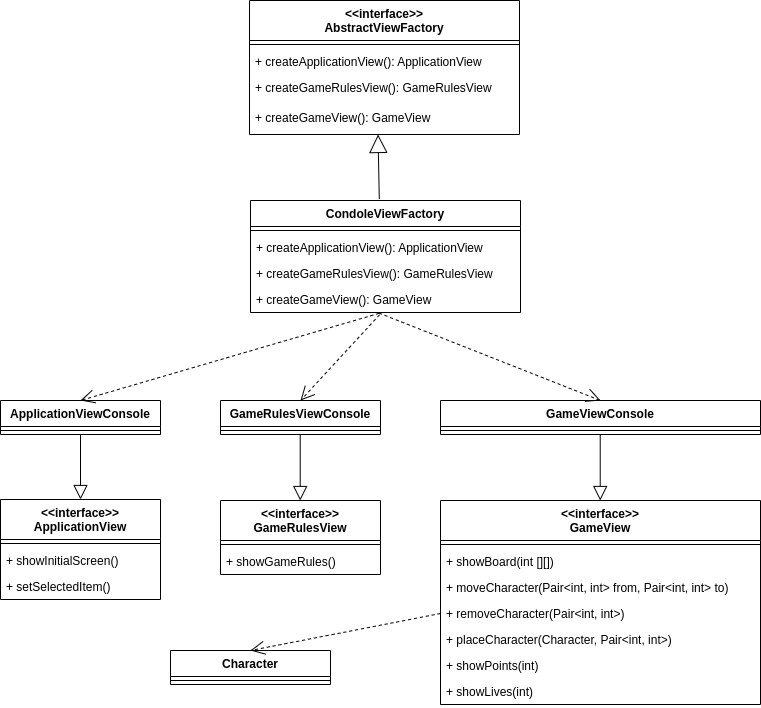

The diagram above was exported from draw.io. Its source (the exported page's mxGraphModel, read from the mxfile embedded in the PNG):
<mxGraphModel dx="1350" dy="878" grid="1" gridSize="10" guides="1" tooltips="1" connect="1" arrows="1" fold="1" page="1" pageScale="1" pageWidth="4681" pageHeight="3300" background="none" math="0" shadow="0">
  <root>
    <mxCell id="0" />
    <mxCell id="1" parent="0" />
    <mxCell id="LyayD2E6lX-VAmwV8kCB-239" value="&lt;&lt;interface&gt;&gt;&#10;AbstractViewFactory&#10;" style="swimlane;fontStyle=1;align=center;verticalAlign=top;childLayout=stackLayout;horizontal=1;startSize=40;horizontalStack=0;resizeParent=1;resizeParentMax=0;resizeLast=0;collapsible=1;marginBottom=0;" vertex="1" parent="1">
      <mxGeometry x="1329" y="400" width="270" height="134" as="geometry" />
    </mxCell>
    <mxCell id="LyayD2E6lX-VAmwV8kCB-240" value="" style="line;strokeWidth=1;fillColor=none;align=left;verticalAlign=middle;spacingTop=-1;spacingLeft=3;spacingRight=3;rotatable=0;labelPosition=right;points=[];portConstraint=eastwest;" vertex="1" parent="LyayD2E6lX-VAmwV8kCB-239">
      <mxGeometry y="40" width="270" height="8" as="geometry" />
    </mxCell>
    <mxCell id="LyayD2E6lX-VAmwV8kCB-241" value="+ createApplicationView(): ApplicationView" style="text;strokeColor=none;fillColor=none;align=left;verticalAlign=top;spacingLeft=4;spacingRight=4;overflow=hidden;rotatable=0;points=[[0,0.5],[1,0.5]];portConstraint=eastwest;" vertex="1" parent="LyayD2E6lX-VAmwV8kCB-239">
      <mxGeometry y="48" width="270" height="26" as="geometry" />
    </mxCell>
    <mxCell id="LyayD2E6lX-VAmwV8kCB-242" value="+ createGameRulesView(): GameRulesView" style="text;strokeColor=none;fillColor=none;align=left;verticalAlign=top;spacingLeft=4;spacingRight=4;overflow=hidden;rotatable=0;points=[[0,0.5],[1,0.5]];portConstraint=eastwest;" vertex="1" parent="LyayD2E6lX-VAmwV8kCB-239">
      <mxGeometry y="74" width="270" height="30" as="geometry" />
    </mxCell>
    <mxCell id="LyayD2E6lX-VAmwV8kCB-243" value="+ createGameView(): GameView" style="text;strokeColor=none;fillColor=none;align=left;verticalAlign=top;spacingLeft=4;spacingRight=4;overflow=hidden;rotatable=0;points=[[0,0.5],[1,0.5]];portConstraint=eastwest;" vertex="1" parent="LyayD2E6lX-VAmwV8kCB-239">
      <mxGeometry y="104" width="270" height="30" as="geometry" />
    </mxCell>
    <mxCell id="LyayD2E6lX-VAmwV8kCB-244" value="CondoleViewFactory" style="swimlane;fontStyle=1;align=center;verticalAlign=top;childLayout=stackLayout;horizontal=1;startSize=26;horizontalStack=0;resizeParent=1;resizeParentMax=0;resizeLast=0;collapsible=1;marginBottom=0;" vertex="1" parent="1">
      <mxGeometry x="1330" y="600" width="270" height="112" as="geometry" />
    </mxCell>
    <mxCell id="LyayD2E6lX-VAmwV8kCB-245" value="" style="line;strokeWidth=1;fillColor=none;align=left;verticalAlign=middle;spacingTop=-1;spacingLeft=3;spacingRight=3;rotatable=0;labelPosition=right;points=[];portConstraint=eastwest;" vertex="1" parent="LyayD2E6lX-VAmwV8kCB-244">
      <mxGeometry y="26" width="270" height="8" as="geometry" />
    </mxCell>
    <mxCell id="LyayD2E6lX-VAmwV8kCB-246" value="+ createApplicationView(): ApplicationView" style="text;strokeColor=none;fillColor=none;align=left;verticalAlign=top;spacingLeft=4;spacingRight=4;overflow=hidden;rotatable=0;points=[[0,0.5],[1,0.5]];portConstraint=eastwest;" vertex="1" parent="LyayD2E6lX-VAmwV8kCB-244">
      <mxGeometry y="34" width="270" height="26" as="geometry" />
    </mxCell>
    <mxCell id="LyayD2E6lX-VAmwV8kCB-247" value="+ createGameRulesView(): GameRulesView" style="text;strokeColor=none;fillColor=none;align=left;verticalAlign=top;spacingLeft=4;spacingRight=4;overflow=hidden;rotatable=0;points=[[0,0.5],[1,0.5]];portConstraint=eastwest;" vertex="1" parent="LyayD2E6lX-VAmwV8kCB-244">
      <mxGeometry y="60" width="270" height="26" as="geometry" />
    </mxCell>
    <mxCell id="LyayD2E6lX-VAmwV8kCB-248" value="+ createGameView(): GameView" style="text;strokeColor=none;fillColor=none;align=left;verticalAlign=top;spacingLeft=4;spacingRight=4;overflow=hidden;rotatable=0;points=[[0,0.5],[1,0.5]];portConstraint=eastwest;" vertex="1" parent="LyayD2E6lX-VAmwV8kCB-244">
      <mxGeometry y="86" width="270" height="26" as="geometry" />
    </mxCell>
    <mxCell id="LyayD2E6lX-VAmwV8kCB-249" value="ApplicationViewConsole" style="swimlane;fontStyle=1;align=center;verticalAlign=top;childLayout=stackLayout;horizontal=1;startSize=26;horizontalStack=0;resizeParent=1;resizeParentMax=0;resizeLast=0;collapsible=1;marginBottom=0;" vertex="1" parent="1">
      <mxGeometry x="1080" y="800" width="160" height="34" as="geometry" />
    </mxCell>
    <mxCell id="LyayD2E6lX-VAmwV8kCB-250" value="" style="line;strokeWidth=1;fillColor=none;align=left;verticalAlign=middle;spacingTop=-1;spacingLeft=3;spacingRight=3;rotatable=0;labelPosition=right;points=[];portConstraint=eastwest;" vertex="1" parent="LyayD2E6lX-VAmwV8kCB-249">
      <mxGeometry y="26" width="160" height="8" as="geometry" />
    </mxCell>
    <mxCell id="LyayD2E6lX-VAmwV8kCB-251" value="GameRulesViewConsole" style="swimlane;fontStyle=1;align=center;verticalAlign=top;childLayout=stackLayout;horizontal=1;startSize=26;horizontalStack=0;resizeParent=1;resizeParentMax=0;resizeLast=0;collapsible=1;marginBottom=0;" vertex="1" parent="1">
      <mxGeometry x="1300" y="800" width="160" height="34" as="geometry" />
    </mxCell>
    <mxCell id="LyayD2E6lX-VAmwV8kCB-252" value="" style="line;strokeWidth=1;fillColor=none;align=left;verticalAlign=middle;spacingTop=-1;spacingLeft=3;spacingRight=3;rotatable=0;labelPosition=right;points=[];portConstraint=eastwest;" vertex="1" parent="LyayD2E6lX-VAmwV8kCB-251">
      <mxGeometry y="26" width="160" height="8" as="geometry" />
    </mxCell>
    <mxCell id="LyayD2E6lX-VAmwV8kCB-253" value="GameViewConsole" style="swimlane;fontStyle=1;align=center;verticalAlign=top;childLayout=stackLayout;horizontal=1;startSize=26;horizontalStack=0;resizeParent=1;resizeParentMax=0;resizeLast=0;collapsible=1;marginBottom=0;" vertex="1" parent="1">
      <mxGeometry x="1520" y="800" width="320" height="34" as="geometry" />
    </mxCell>
    <mxCell id="LyayD2E6lX-VAmwV8kCB-254" value="" style="line;strokeWidth=1;fillColor=none;align=left;verticalAlign=middle;spacingTop=-1;spacingLeft=3;spacingRight=3;rotatable=0;labelPosition=right;points=[];portConstraint=eastwest;" vertex="1" parent="LyayD2E6lX-VAmwV8kCB-253">
      <mxGeometry y="26" width="320" height="8" as="geometry" />
    </mxCell>
    <mxCell id="LyayD2E6lX-VAmwV8kCB-255" value="&lt;&lt;interface&gt;&gt;&#10;ApplicationView" style="swimlane;fontStyle=1;align=center;verticalAlign=top;childLayout=stackLayout;horizontal=1;startSize=40;horizontalStack=0;resizeParent=1;resizeParentMax=0;resizeLast=0;collapsible=1;marginBottom=0;" vertex="1" parent="1">
      <mxGeometry x="1080" y="899" width="160" height="100" as="geometry" />
    </mxCell>
    <mxCell id="LyayD2E6lX-VAmwV8kCB-256" value="" style="line;strokeWidth=1;fillColor=none;align=left;verticalAlign=middle;spacingTop=-1;spacingLeft=3;spacingRight=3;rotatable=0;labelPosition=right;points=[];portConstraint=eastwest;" vertex="1" parent="LyayD2E6lX-VAmwV8kCB-255">
      <mxGeometry y="40" width="160" height="8" as="geometry" />
    </mxCell>
    <mxCell id="LyayD2E6lX-VAmwV8kCB-257" value="+ showInitialScreen()" style="text;strokeColor=none;fillColor=none;align=left;verticalAlign=top;spacingLeft=4;spacingRight=4;overflow=hidden;rotatable=0;points=[[0,0.5],[1,0.5]];portConstraint=eastwest;" vertex="1" parent="LyayD2E6lX-VAmwV8kCB-255">
      <mxGeometry y="48" width="160" height="26" as="geometry" />
    </mxCell>
    <mxCell id="LyayD2E6lX-VAmwV8kCB-258" value="+ setSelectedItem()" style="text;strokeColor=none;fillColor=none;align=left;verticalAlign=top;spacingLeft=4;spacingRight=4;overflow=hidden;rotatable=0;points=[[0,0.5],[1,0.5]];portConstraint=eastwest;" vertex="1" parent="LyayD2E6lX-VAmwV8kCB-255">
      <mxGeometry y="74" width="160" height="26" as="geometry" />
    </mxCell>
    <mxCell id="LyayD2E6lX-VAmwV8kCB-259" value="&lt;&lt;interface&gt;&gt;&#10;GameRulesView" style="swimlane;fontStyle=1;align=center;verticalAlign=top;childLayout=stackLayout;horizontal=1;startSize=40;horizontalStack=0;resizeParent=1;resizeParentMax=0;resizeLast=0;collapsible=1;marginBottom=0;" vertex="1" parent="1">
      <mxGeometry x="1300" y="900" width="160" height="74" as="geometry" />
    </mxCell>
    <mxCell id="LyayD2E6lX-VAmwV8kCB-260" value="" style="line;strokeWidth=1;fillColor=none;align=left;verticalAlign=middle;spacingTop=-1;spacingLeft=3;spacingRight=3;rotatable=0;labelPosition=right;points=[];portConstraint=eastwest;" vertex="1" parent="LyayD2E6lX-VAmwV8kCB-259">
      <mxGeometry y="40" width="160" height="8" as="geometry" />
    </mxCell>
    <mxCell id="LyayD2E6lX-VAmwV8kCB-261" value="+ showGameRules()" style="text;strokeColor=none;fillColor=none;align=left;verticalAlign=top;spacingLeft=4;spacingRight=4;overflow=hidden;rotatable=0;points=[[0,0.5],[1,0.5]];portConstraint=eastwest;" vertex="1" parent="LyayD2E6lX-VAmwV8kCB-259">
      <mxGeometry y="48" width="160" height="26" as="geometry" />
    </mxCell>
    <mxCell id="LyayD2E6lX-VAmwV8kCB-262" value="&lt;&lt;interface&gt;&gt;&#10;GameView" style="swimlane;fontStyle=1;align=center;verticalAlign=top;childLayout=stackLayout;horizontal=1;startSize=40;horizontalStack=0;resizeParent=1;resizeParentMax=0;resizeLast=0;collapsible=1;marginBottom=0;" vertex="1" parent="1">
      <mxGeometry x="1520" y="900" width="320" height="204" as="geometry" />
    </mxCell>
    <mxCell id="LyayD2E6lX-VAmwV8kCB-263" value="" style="line;strokeWidth=1;fillColor=none;align=left;verticalAlign=middle;spacingTop=-1;spacingLeft=3;spacingRight=3;rotatable=0;labelPosition=right;points=[];portConstraint=eastwest;" vertex="1" parent="LyayD2E6lX-VAmwV8kCB-262">
      <mxGeometry y="40" width="320" height="8" as="geometry" />
    </mxCell>
    <mxCell id="LyayD2E6lX-VAmwV8kCB-264" value="+ showBoard(int [][])" style="text;strokeColor=none;fillColor=none;align=left;verticalAlign=top;spacingLeft=4;spacingRight=4;overflow=hidden;rotatable=0;points=[[0,0.5],[1,0.5]];portConstraint=eastwest;" vertex="1" parent="LyayD2E6lX-VAmwV8kCB-262">
      <mxGeometry y="48" width="320" height="26" as="geometry" />
    </mxCell>
    <mxCell id="LyayD2E6lX-VAmwV8kCB-265" value="+ moveCharacter(Pair&lt;int, int&gt; from, Pair&lt;int, int&gt; to)" style="text;strokeColor=none;fillColor=none;align=left;verticalAlign=top;spacingLeft=4;spacingRight=4;overflow=hidden;rotatable=0;points=[[0,0.5],[1,0.5]];portConstraint=eastwest;" vertex="1" parent="LyayD2E6lX-VAmwV8kCB-262">
      <mxGeometry y="74" width="320" height="26" as="geometry" />
    </mxCell>
    <mxCell id="LyayD2E6lX-VAmwV8kCB-266" value="+ removeCharacter(Pair&lt;int, int&gt;)" style="text;strokeColor=none;fillColor=none;align=left;verticalAlign=top;spacingLeft=4;spacingRight=4;overflow=hidden;rotatable=0;points=[[0,0.5],[1,0.5]];portConstraint=eastwest;" vertex="1" parent="LyayD2E6lX-VAmwV8kCB-262">
      <mxGeometry y="100" width="320" height="26" as="geometry" />
    </mxCell>
    <mxCell id="LyayD2E6lX-VAmwV8kCB-267" value="+ placeCharacter(Character, Pair&lt;int, int&gt;)" style="text;strokeColor=none;fillColor=none;align=left;verticalAlign=top;spacingLeft=4;spacingRight=4;overflow=hidden;rotatable=0;points=[[0,0.5],[1,0.5]];portConstraint=eastwest;" vertex="1" parent="LyayD2E6lX-VAmwV8kCB-262">
      <mxGeometry y="126" width="320" height="26" as="geometry" />
    </mxCell>
    <mxCell id="LyayD2E6lX-VAmwV8kCB-268" value="+ showPoints(int)" style="text;strokeColor=none;fillColor=none;align=left;verticalAlign=top;spacingLeft=4;spacingRight=4;overflow=hidden;rotatable=0;points=[[0,0.5],[1,0.5]];portConstraint=eastwest;" vertex="1" parent="LyayD2E6lX-VAmwV8kCB-262">
      <mxGeometry y="152" width="320" height="26" as="geometry" />
    </mxCell>
    <mxCell id="LyayD2E6lX-VAmwV8kCB-269" value="+ showLives(int)" style="text;strokeColor=none;fillColor=none;align=left;verticalAlign=top;spacingLeft=4;spacingRight=4;overflow=hidden;rotatable=0;points=[[0,0.5],[1,0.5]];portConstraint=eastwest;" vertex="1" parent="LyayD2E6lX-VAmwV8kCB-262">
      <mxGeometry y="178" width="320" height="26" as="geometry" />
    </mxCell>
    <mxCell id="LyayD2E6lX-VAmwV8kCB-270" value="Character" style="swimlane;fontStyle=1;align=center;verticalAlign=top;childLayout=stackLayout;horizontal=1;startSize=26;horizontalStack=0;resizeParent=1;resizeParentMax=0;resizeLast=0;collapsible=1;marginBottom=0;" vertex="1" parent="1">
      <mxGeometry x="1250" y="1050" width="160" height="34" as="geometry" />
    </mxCell>
    <mxCell id="LyayD2E6lX-VAmwV8kCB-271" value="" style="line;strokeWidth=1;fillColor=none;align=left;verticalAlign=middle;spacingTop=-1;spacingLeft=3;spacingRight=3;rotatable=0;labelPosition=right;points=[];portConstraint=eastwest;" vertex="1" parent="LyayD2E6lX-VAmwV8kCB-270">
      <mxGeometry y="26" width="160" height="8" as="geometry" />
    </mxCell>
    <mxCell id="LyayD2E6lX-VAmwV8kCB-272" value="" style="endArrow=block;endSize=16;endFill=0;html=1;exitX=0.477;exitY=-0.013;exitDx=0;exitDy=0;entryX=0.476;entryY=1;entryDx=0;entryDy=0;entryPerimeter=0;exitPerimeter=0;" edge="1" parent="1" source="LyayD2E6lX-VAmwV8kCB-244" target="LyayD2E6lX-VAmwV8kCB-243">
      <mxGeometry width="160" relative="1" as="geometry">
        <mxPoint x="1280" y="588" as="sourcePoint" />
        <mxPoint x="1439.08" y="550.002" as="targetPoint" />
      </mxGeometry>
    </mxCell>
    <mxCell id="LyayD2E6lX-VAmwV8kCB-273" value="" style="endArrow=block;endFill=0;endSize=12;html=1;rounded=0;exitX=0.5;exitY=1;exitDx=0;exitDy=0;entryX=0.5;entryY=0;entryDx=0;entryDy=0;" edge="1" parent="1" source="LyayD2E6lX-VAmwV8kCB-249" target="LyayD2E6lX-VAmwV8kCB-255">
      <mxGeometry width="160" relative="1" as="geometry">
        <mxPoint x="1120" y="870" as="sourcePoint" />
        <mxPoint x="1280" y="870" as="targetPoint" />
      </mxGeometry>
    </mxCell>
    <mxCell id="LyayD2E6lX-VAmwV8kCB-274" value="" style="endArrow=block;endFill=0;endSize=12;html=1;rounded=0;exitX=0.5;exitY=1;exitDx=0;exitDy=0;entryX=0.5;entryY=0;entryDx=0;entryDy=0;" edge="1" parent="1">
      <mxGeometry width="160" relative="1" as="geometry">
        <mxPoint x="1379.71" y="834" as="sourcePoint" />
        <mxPoint x="1379.71" y="900" as="targetPoint" />
      </mxGeometry>
    </mxCell>
    <mxCell id="LyayD2E6lX-VAmwV8kCB-275" value="" style="endArrow=block;endFill=0;endSize=12;html=1;rounded=0;exitX=0.5;exitY=1;exitDx=0;exitDy=0;entryX=0.5;entryY=0;entryDx=0;entryDy=0;" edge="1" parent="1">
      <mxGeometry width="160" relative="1" as="geometry">
        <mxPoint x="1679.71" y="834" as="sourcePoint" />
        <mxPoint x="1679.71" y="900" as="targetPoint" />
      </mxGeometry>
    </mxCell>
    <mxCell id="LyayD2E6lX-VAmwV8kCB-276" value="" style="endArrow=open;endFill=1;endSize=12;html=1;rounded=0;exitX=0.476;exitY=1.033;exitDx=0;exitDy=0;exitPerimeter=0;entryX=0.5;entryY=0;entryDx=0;entryDy=0;dashed=1;" edge="1" parent="1" source="LyayD2E6lX-VAmwV8kCB-248" target="LyayD2E6lX-VAmwV8kCB-249">
      <mxGeometry width="160" relative="1" as="geometry">
        <mxPoint x="1340" y="740" as="sourcePoint" />
        <mxPoint x="1500" y="740" as="targetPoint" />
      </mxGeometry>
    </mxCell>
    <mxCell id="LyayD2E6lX-VAmwV8kCB-277" value="" style="endArrow=open;endFill=1;endSize=12;html=1;rounded=0;dashed=1;exitX=0.478;exitY=1.088;exitDx=0;exitDy=0;exitPerimeter=0;entryX=0.5;entryY=0;entryDx=0;entryDy=0;" edge="1" parent="1" source="LyayD2E6lX-VAmwV8kCB-248" target="LyayD2E6lX-VAmwV8kCB-251">
      <mxGeometry width="160" relative="1" as="geometry">
        <mxPoint x="1340" y="740" as="sourcePoint" />
        <mxPoint x="1500" y="740" as="targetPoint" />
      </mxGeometry>
    </mxCell>
    <mxCell id="LyayD2E6lX-VAmwV8kCB-278" value="" style="endArrow=open;endFill=1;endSize=12;html=1;rounded=0;dashed=1;entryX=0.5;entryY=0;entryDx=0;entryDy=0;exitX=0.476;exitY=1.022;exitDx=0;exitDy=0;exitPerimeter=0;" edge="1" parent="1" source="LyayD2E6lX-VAmwV8kCB-248" target="LyayD2E6lX-VAmwV8kCB-253">
      <mxGeometry width="160" relative="1" as="geometry">
        <mxPoint x="1460" y="720" as="sourcePoint" />
        <mxPoint x="1500" y="740" as="targetPoint" />
      </mxGeometry>
    </mxCell>
    <mxCell id="LyayD2E6lX-VAmwV8kCB-279" value="" style="endArrow=open;endFill=1;endSize=12;html=1;rounded=0;dashed=1;exitX=0;exitY=0.5;exitDx=0;exitDy=0;entryX=0.5;entryY=0;entryDx=0;entryDy=0;" edge="1" parent="1" source="LyayD2E6lX-VAmwV8kCB-266" target="LyayD2E6lX-VAmwV8kCB-270">
      <mxGeometry width="160" relative="1" as="geometry">
        <mxPoint x="1290" y="1150" as="sourcePoint" />
        <mxPoint x="1450" y="1150" as="targetPoint" />
      </mxGeometry>
    </mxCell>
  </root>
</mxGraphModel>